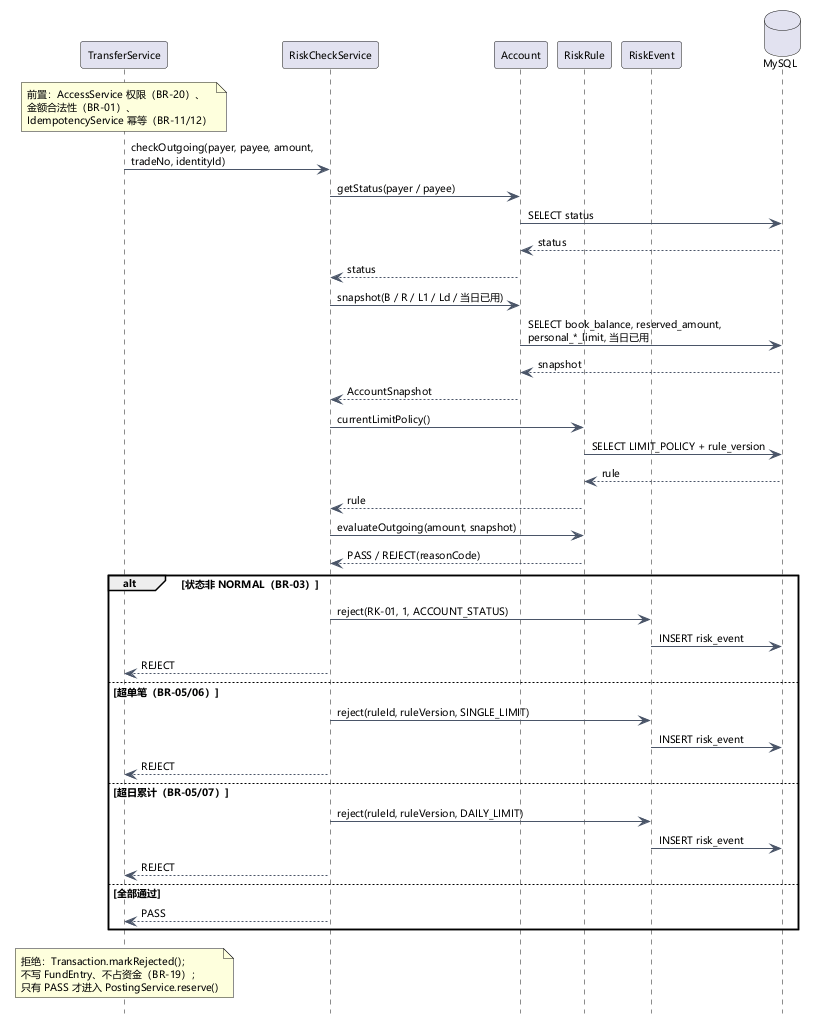

The diagram above was rendered by PlantUML. Its source (embedded in the PNG):
@startuml
' ============================================================
' 图 2-9 风控拦截序列图（与 B 的类模型对齐，单页紧凑版）
' 对应用例：UC-TR-03/04 出账前校验
' 负责人：C（交易与风控域）
' 说明：RiskRule/RiskEvent 采用 B 的字段；账户状态是内置规则 RK-01。
' ============================================================
skinparam defaultFontName "Microsoft YaHei"
skinparam defaultFontSize 10
skinparam shadowing false
skinparam backgroundColor #FFFFFF
skinparam ArrowColor #4A5568
skinparam sequenceMessageAlign left
skinparam responseMessageBelowArrow true
skinparam sequenceGroupBodyPadding 1
skinparam sequenceGroupHeaderPadding 1
hide footbox


participant "TransferService" as TS
participant "RiskCheckService" as RS
participant "Account" as Acc
participant "RiskRule" as Rule
participant "RiskEvent" as Event
database "MySQL" as DB

note over TS : 前置：AccessService 权限（BR-20）、\n金额合法性（BR-01）、\nIdempotencyService 幂等（BR-11/12）

TS -> RS : checkOutgoing(payer, payee, amount,\ntradeNo, identityId)
RS -> Acc : getStatus(payer / payee)
Acc -> DB : SELECT status
DB --> Acc : status
Acc --> RS : status

RS -> Acc : snapshot(B / R / L1 / Ld / 当日已用)
Acc -> DB : SELECT book_balance, reserved_amount,\npersonal_*_limit, 当日已用
DB --> Acc : snapshot
Acc --> RS : AccountSnapshot

RS -> Rule : currentLimitPolicy()
Rule -> DB : SELECT LIMIT_POLICY + rule_version
DB --> Rule : rule
Rule --> RS : rule

RS -> Rule : evaluateOutgoing(amount, snapshot)
Rule --> RS : PASS / REJECT(reasonCode)

alt 状态非 NORMAL（BR-03）
  RS -> Event : reject(RK-01, 1, ACCOUNT_STATUS)
  Event -> DB : INSERT risk_event
  RS --> TS : REJECT
else 超单笔（BR-05/06）
  RS -> Event : reject(ruleId, ruleVersion, SINGLE_LIMIT)
  Event -> DB : INSERT risk_event
  RS --> TS : REJECT
else 超日累计（BR-05/07）
  RS -> Event : reject(ruleId, ruleVersion, DAILY_LIMIT)
  Event -> DB : INSERT risk_event
  RS --> TS : REJECT
else 全部通过
  RS --> TS : PASS
end

note over TS : 拒绝：Transaction.markRejected()；\n不写 FundEntry、不占资金（BR-19）；\n只有 PASS 才进入 PostingService.reserve()
@enduml